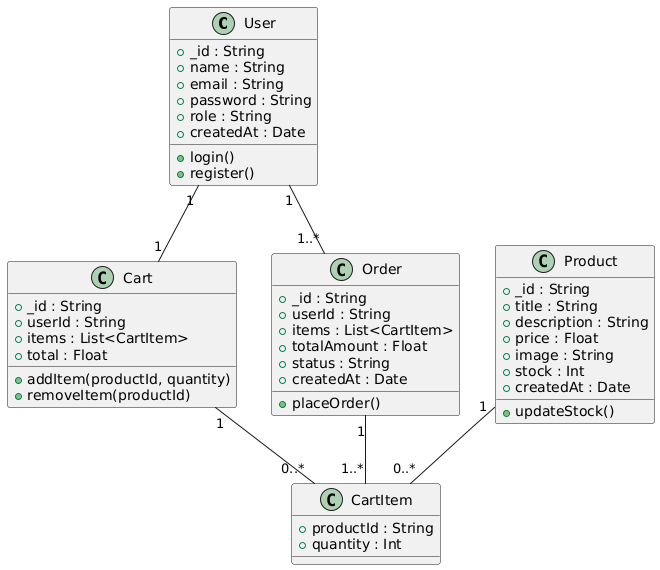

The diagram above was rendered by PlantUML. Its source (embedded in the PNG):
@startuml
class User {
  +_id : String
  +name : String
  +email : String
  +password : String
  +role : String
  +createdAt : Date
  +login()
  +register()
}

class Product {
  +_id : String
  +title : String
  +description : String
  +price : Float
  +image : String
  +stock : Int
  +createdAt : Date
  +updateStock()
}

class Cart {
  +_id : String
  +userId : String
  +items : List<CartItem>
  +total : Float
  +addItem(productId, quantity)
  +removeItem(productId)
}

class CartItem {
  +productId : String
  +quantity : Int
}

class Order {
  +_id : String
  +userId : String
  +items : List<CartItem>
  +totalAmount : Float
  +status : String
  +createdAt : Date
  +placeOrder()
}

User "1" -- "1..*" Order
User "1" -- "1" Cart
Cart "1" -- "0..*" CartItem
Product "1" -- "0..*" CartItem
Order "1" -- "1..*" CartItem
@enduml